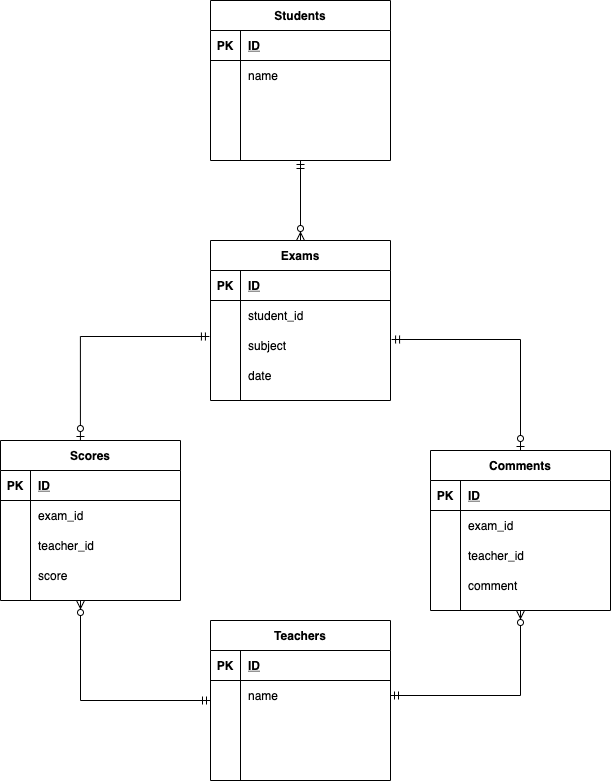

The diagram above was exported from draw.io. Its source (the exported page's mxGraphModel, read from the mxfile embedded in the PNG):
<mxGraphModel dx="728" dy="680" grid="1" gridSize="10" guides="1" tooltips="1" connect="1" arrows="1" fold="1" page="1" pageScale="1" pageWidth="827" pageHeight="1169" math="0" shadow="0">
  <root>
    <mxCell id="0" />
    <mxCell id="1" parent="0" />
    <mxCell id="2" value="Students" style="shape=table;startSize=30;container=1;collapsible=1;childLayout=tableLayout;fixedRows=1;rowLines=0;fontStyle=1;align=center;resizeLast=1;" parent="1" vertex="1">
      <mxGeometry x="260" y="20" width="180" height="160" as="geometry" />
    </mxCell>
    <mxCell id="3" value="" style="shape=partialRectangle;collapsible=0;dropTarget=0;pointerEvents=0;fillColor=none;top=0;left=0;bottom=1;right=0;points=[[0,0.5],[1,0.5]];portConstraint=eastwest;" parent="2" vertex="1">
      <mxGeometry y="30" width="180" height="30" as="geometry" />
    </mxCell>
    <mxCell id="4" value="PK" style="shape=partialRectangle;connectable=0;fillColor=none;top=0;left=0;bottom=0;right=0;fontStyle=1;overflow=hidden;" parent="3" vertex="1">
      <mxGeometry width="30" height="30" as="geometry" />
    </mxCell>
    <mxCell id="5" value="ID" style="shape=partialRectangle;connectable=0;fillColor=none;top=0;left=0;bottom=0;right=0;align=left;spacingLeft=6;fontStyle=5;overflow=hidden;" parent="3" vertex="1">
      <mxGeometry x="30" width="150" height="30" as="geometry" />
    </mxCell>
    <mxCell id="6" value="" style="shape=partialRectangle;collapsible=0;dropTarget=0;pointerEvents=0;fillColor=none;top=0;left=0;bottom=0;right=0;points=[[0,0.5],[1,0.5]];portConstraint=eastwest;" parent="2" vertex="1">
      <mxGeometry y="60" width="180" height="30" as="geometry" />
    </mxCell>
    <mxCell id="7" value="" style="shape=partialRectangle;connectable=0;fillColor=none;top=0;left=0;bottom=0;right=0;editable=1;overflow=hidden;" parent="6" vertex="1">
      <mxGeometry width="30" height="30" as="geometry" />
    </mxCell>
    <mxCell id="8" value="name" style="shape=partialRectangle;connectable=0;fillColor=none;top=0;left=0;bottom=0;right=0;align=left;spacingLeft=6;overflow=hidden;" parent="6" vertex="1">
      <mxGeometry x="30" width="150" height="30" as="geometry" />
    </mxCell>
    <mxCell id="9" value="" style="shape=partialRectangle;collapsible=0;dropTarget=0;pointerEvents=0;fillColor=none;top=0;left=0;bottom=0;right=0;points=[[0,0.5],[1,0.5]];portConstraint=eastwest;" parent="2" vertex="1">
      <mxGeometry y="90" width="180" height="30" as="geometry" />
    </mxCell>
    <mxCell id="10" value="" style="shape=partialRectangle;connectable=0;fillColor=none;top=0;left=0;bottom=0;right=0;editable=1;overflow=hidden;" parent="9" vertex="1">
      <mxGeometry width="30" height="30" as="geometry" />
    </mxCell>
    <mxCell id="11" value="" style="shape=partialRectangle;connectable=0;fillColor=none;top=0;left=0;bottom=0;right=0;align=left;spacingLeft=6;overflow=hidden;" parent="9" vertex="1">
      <mxGeometry x="30" width="150" height="30" as="geometry" />
    </mxCell>
    <mxCell id="12" value="" style="shape=partialRectangle;collapsible=0;dropTarget=0;pointerEvents=0;fillColor=none;top=0;left=0;bottom=0;right=0;points=[[0,0.5],[1,0.5]];portConstraint=eastwest;" parent="2" vertex="1">
      <mxGeometry y="120" width="180" height="30" as="geometry" />
    </mxCell>
    <mxCell id="13" value="" style="shape=partialRectangle;connectable=0;fillColor=none;top=0;left=0;bottom=0;right=0;editable=1;overflow=hidden;" parent="12" vertex="1">
      <mxGeometry width="30" height="30" as="geometry" />
    </mxCell>
    <mxCell id="14" value="" style="shape=partialRectangle;connectable=0;fillColor=none;top=0;left=0;bottom=0;right=0;align=left;spacingLeft=6;overflow=hidden;" parent="12" vertex="1">
      <mxGeometry x="30" width="150" height="30" as="geometry" />
    </mxCell>
    <mxCell id="18" value="Scores" style="shape=table;startSize=30;container=1;collapsible=1;childLayout=tableLayout;fixedRows=1;rowLines=0;fontStyle=1;align=center;resizeLast=1;" parent="1" vertex="1">
      <mxGeometry x="50" y="460" width="180" height="160" as="geometry" />
    </mxCell>
    <mxCell id="19" value="" style="shape=partialRectangle;collapsible=0;dropTarget=0;pointerEvents=0;fillColor=none;top=0;left=0;bottom=1;right=0;points=[[0,0.5],[1,0.5]];portConstraint=eastwest;" parent="18" vertex="1">
      <mxGeometry y="30" width="180" height="30" as="geometry" />
    </mxCell>
    <mxCell id="20" value="PK" style="shape=partialRectangle;connectable=0;fillColor=none;top=0;left=0;bottom=0;right=0;fontStyle=1;overflow=hidden;" parent="19" vertex="1">
      <mxGeometry width="30" height="30" as="geometry" />
    </mxCell>
    <mxCell id="21" value="ID" style="shape=partialRectangle;connectable=0;fillColor=none;top=0;left=0;bottom=0;right=0;align=left;spacingLeft=6;fontStyle=5;overflow=hidden;" parent="19" vertex="1">
      <mxGeometry x="30" width="150" height="30" as="geometry" />
    </mxCell>
    <mxCell id="22" value="" style="shape=partialRectangle;collapsible=0;dropTarget=0;pointerEvents=0;fillColor=none;top=0;left=0;bottom=0;right=0;points=[[0,0.5],[1,0.5]];portConstraint=eastwest;" parent="18" vertex="1">
      <mxGeometry y="60" width="180" height="30" as="geometry" />
    </mxCell>
    <mxCell id="23" value="" style="shape=partialRectangle;connectable=0;fillColor=none;top=0;left=0;bottom=0;right=0;editable=1;overflow=hidden;" parent="22" vertex="1">
      <mxGeometry width="30" height="30" as="geometry" />
    </mxCell>
    <mxCell id="24" value="exam_id" style="shape=partialRectangle;connectable=0;fillColor=none;top=0;left=0;bottom=0;right=0;align=left;spacingLeft=6;overflow=hidden;" parent="22" vertex="1">
      <mxGeometry x="30" width="150" height="30" as="geometry" />
    </mxCell>
    <mxCell id="25" value="" style="shape=partialRectangle;collapsible=0;dropTarget=0;pointerEvents=0;fillColor=none;top=0;left=0;bottom=0;right=0;points=[[0,0.5],[1,0.5]];portConstraint=eastwest;" parent="18" vertex="1">
      <mxGeometry y="90" width="180" height="30" as="geometry" />
    </mxCell>
    <mxCell id="26" value="" style="shape=partialRectangle;connectable=0;fillColor=none;top=0;left=0;bottom=0;right=0;editable=1;overflow=hidden;" parent="25" vertex="1">
      <mxGeometry width="30" height="30" as="geometry" />
    </mxCell>
    <mxCell id="27" value="teacher_id" style="shape=partialRectangle;connectable=0;fillColor=none;top=0;left=0;bottom=0;right=0;align=left;spacingLeft=6;overflow=hidden;" parent="25" vertex="1">
      <mxGeometry x="30" width="150" height="30" as="geometry" />
    </mxCell>
    <mxCell id="28" value="" style="shape=partialRectangle;collapsible=0;dropTarget=0;pointerEvents=0;fillColor=none;top=0;left=0;bottom=0;right=0;points=[[0,0.5],[1,0.5]];portConstraint=eastwest;" parent="18" vertex="1">
      <mxGeometry y="120" width="180" height="30" as="geometry" />
    </mxCell>
    <mxCell id="29" value="" style="shape=partialRectangle;connectable=0;fillColor=none;top=0;left=0;bottom=0;right=0;editable=1;overflow=hidden;" parent="28" vertex="1">
      <mxGeometry width="30" height="30" as="geometry" />
    </mxCell>
    <mxCell id="30" value="score" style="shape=partialRectangle;connectable=0;fillColor=none;top=0;left=0;bottom=0;right=0;align=left;spacingLeft=6;overflow=hidden;" parent="28" vertex="1">
      <mxGeometry x="30" width="150" height="30" as="geometry" />
    </mxCell>
    <mxCell id="76" style="edgeStyle=orthogonalEdgeStyle;rounded=0;orthogonalLoop=1;jettySize=auto;html=1;startArrow=ERmandOne;startFill=0;endArrow=ERzeroToMany;endFill=1;" parent="1" source="31" edge="1">
      <mxGeometry relative="1" as="geometry">
        <mxPoint x="130" y="620" as="targetPoint" />
      </mxGeometry>
    </mxCell>
    <mxCell id="77" style="edgeStyle=orthogonalEdgeStyle;rounded=0;orthogonalLoop=1;jettySize=auto;html=1;entryX=0.5;entryY=1;entryDx=0;entryDy=0;startArrow=ERmandOne;startFill=0;endArrow=ERzeroToMany;endFill=1;exitX=1;exitY=0.5;exitDx=0;exitDy=0;" parent="1" source="35" target="63" edge="1">
      <mxGeometry relative="1" as="geometry" />
    </mxCell>
    <mxCell id="31" value="Teachers" style="shape=table;startSize=30;container=1;collapsible=1;childLayout=tableLayout;fixedRows=1;rowLines=0;fontStyle=1;align=center;resizeLast=1;" parent="1" vertex="1">
      <mxGeometry x="260" y="640" width="180" height="160" as="geometry" />
    </mxCell>
    <mxCell id="32" value="" style="shape=partialRectangle;collapsible=0;dropTarget=0;pointerEvents=0;fillColor=none;top=0;left=0;bottom=1;right=0;points=[[0,0.5],[1,0.5]];portConstraint=eastwest;" parent="31" vertex="1">
      <mxGeometry y="30" width="180" height="30" as="geometry" />
    </mxCell>
    <mxCell id="33" value="PK" style="shape=partialRectangle;connectable=0;fillColor=none;top=0;left=0;bottom=0;right=0;fontStyle=1;overflow=hidden;" parent="32" vertex="1">
      <mxGeometry width="30" height="30" as="geometry" />
    </mxCell>
    <mxCell id="34" value="ID" style="shape=partialRectangle;connectable=0;fillColor=none;top=0;left=0;bottom=0;right=0;align=left;spacingLeft=6;fontStyle=5;overflow=hidden;" parent="32" vertex="1">
      <mxGeometry x="30" width="150" height="30" as="geometry" />
    </mxCell>
    <mxCell id="35" value="" style="shape=partialRectangle;collapsible=0;dropTarget=0;pointerEvents=0;fillColor=none;top=0;left=0;bottom=0;right=0;points=[[0,0.5],[1,0.5]];portConstraint=eastwest;" parent="31" vertex="1">
      <mxGeometry y="60" width="180" height="30" as="geometry" />
    </mxCell>
    <mxCell id="36" value="" style="shape=partialRectangle;connectable=0;fillColor=none;top=0;left=0;bottom=0;right=0;editable=1;overflow=hidden;" parent="35" vertex="1">
      <mxGeometry width="30" height="30" as="geometry" />
    </mxCell>
    <mxCell id="37" value="name" style="shape=partialRectangle;connectable=0;fillColor=none;top=0;left=0;bottom=0;right=0;align=left;spacingLeft=6;overflow=hidden;" parent="35" vertex="1">
      <mxGeometry x="30" width="150" height="30" as="geometry" />
    </mxCell>
    <mxCell id="38" value="" style="shape=partialRectangle;collapsible=0;dropTarget=0;pointerEvents=0;fillColor=none;top=0;left=0;bottom=0;right=0;points=[[0,0.5],[1,0.5]];portConstraint=eastwest;" parent="31" vertex="1">
      <mxGeometry y="90" width="180" height="30" as="geometry" />
    </mxCell>
    <mxCell id="39" value="" style="shape=partialRectangle;connectable=0;fillColor=none;top=0;left=0;bottom=0;right=0;editable=1;overflow=hidden;" parent="38" vertex="1">
      <mxGeometry width="30" height="30" as="geometry" />
    </mxCell>
    <mxCell id="40" value="" style="shape=partialRectangle;connectable=0;fillColor=none;top=0;left=0;bottom=0;right=0;align=left;spacingLeft=6;overflow=hidden;" parent="38" vertex="1">
      <mxGeometry x="30" width="150" height="30" as="geometry" />
    </mxCell>
    <mxCell id="41" value="" style="shape=partialRectangle;collapsible=0;dropTarget=0;pointerEvents=0;fillColor=none;top=0;left=0;bottom=0;right=0;points=[[0,0.5],[1,0.5]];portConstraint=eastwest;" parent="31" vertex="1">
      <mxGeometry y="120" width="180" height="30" as="geometry" />
    </mxCell>
    <mxCell id="42" value="" style="shape=partialRectangle;connectable=0;fillColor=none;top=0;left=0;bottom=0;right=0;editable=1;overflow=hidden;" parent="41" vertex="1">
      <mxGeometry width="30" height="30" as="geometry" />
    </mxCell>
    <mxCell id="43" value="" style="shape=partialRectangle;connectable=0;fillColor=none;top=0;left=0;bottom=0;right=0;align=left;spacingLeft=6;overflow=hidden;" parent="41" vertex="1">
      <mxGeometry x="30" width="150" height="30" as="geometry" />
    </mxCell>
    <mxCell id="58" style="rounded=0;orthogonalLoop=1;jettySize=auto;html=1;endArrow=ERmandOne;endFill=0;startArrow=ERzeroToMany;startFill=1;exitX=0.5;exitY=0;exitDx=0;exitDy=0;" parent="1" source="44" edge="1">
      <mxGeometry relative="1" as="geometry">
        <mxPoint x="350" y="240" as="sourcePoint" />
        <mxPoint x="350" y="180" as="targetPoint" />
      </mxGeometry>
    </mxCell>
    <mxCell id="59" style="edgeStyle=orthogonalEdgeStyle;rounded=0;orthogonalLoop=1;jettySize=auto;html=1;startArrow=ERmandOne;startFill=0;endArrow=ERzeroToOne;endFill=1;entryX=0.444;entryY=0;entryDx=0;entryDy=0;entryPerimeter=0;exitX=-0.006;exitY=0.2;exitDx=0;exitDy=0;exitPerimeter=0;" parent="1" source="51" target="18" edge="1">
      <mxGeometry relative="1" as="geometry">
        <mxPoint x="200" y="440" as="targetPoint" />
      </mxGeometry>
    </mxCell>
    <mxCell id="78" style="edgeStyle=orthogonalEdgeStyle;rounded=0;orthogonalLoop=1;jettySize=auto;html=1;startArrow=ERmandOne;startFill=0;endArrow=ERzeroToOne;endFill=1;exitX=1.006;exitY=0.3;exitDx=0;exitDy=0;exitPerimeter=0;" parent="1" source="51" edge="1">
      <mxGeometry relative="1" as="geometry">
        <mxPoint x="433" y="420" as="sourcePoint" />
        <mxPoint x="570" y="470" as="targetPoint" />
      </mxGeometry>
    </mxCell>
    <mxCell id="44" value="Exams" style="shape=table;startSize=30;container=1;collapsible=1;childLayout=tableLayout;fixedRows=1;rowLines=0;fontStyle=1;align=center;resizeLast=1;" parent="1" vertex="1">
      <mxGeometry x="260" y="260" width="180" height="160" as="geometry" />
    </mxCell>
    <mxCell id="45" value="" style="shape=partialRectangle;collapsible=0;dropTarget=0;pointerEvents=0;fillColor=none;top=0;left=0;bottom=1;right=0;points=[[0,0.5],[1,0.5]];portConstraint=eastwest;" parent="44" vertex="1">
      <mxGeometry y="30" width="180" height="30" as="geometry" />
    </mxCell>
    <mxCell id="46" value="PK" style="shape=partialRectangle;connectable=0;fillColor=none;top=0;left=0;bottom=0;right=0;fontStyle=1;overflow=hidden;" parent="45" vertex="1">
      <mxGeometry width="30" height="30" as="geometry" />
    </mxCell>
    <mxCell id="47" value="ID" style="shape=partialRectangle;connectable=0;fillColor=none;top=0;left=0;bottom=0;right=0;align=left;spacingLeft=6;fontStyle=5;overflow=hidden;" parent="45" vertex="1">
      <mxGeometry x="30" width="150" height="30" as="geometry" />
    </mxCell>
    <mxCell id="48" value="" style="shape=partialRectangle;collapsible=0;dropTarget=0;pointerEvents=0;fillColor=none;top=0;left=0;bottom=0;right=0;points=[[0,0.5],[1,0.5]];portConstraint=eastwest;" parent="44" vertex="1">
      <mxGeometry y="60" width="180" height="30" as="geometry" />
    </mxCell>
    <mxCell id="49" value="" style="shape=partialRectangle;connectable=0;fillColor=none;top=0;left=0;bottom=0;right=0;editable=1;overflow=hidden;" parent="48" vertex="1">
      <mxGeometry width="30" height="30" as="geometry" />
    </mxCell>
    <mxCell id="50" value="student_id" style="shape=partialRectangle;connectable=0;fillColor=none;top=0;left=0;bottom=0;right=0;align=left;spacingLeft=6;overflow=hidden;" parent="48" vertex="1">
      <mxGeometry x="30" width="150" height="30" as="geometry" />
    </mxCell>
    <mxCell id="51" value="" style="shape=partialRectangle;collapsible=0;dropTarget=0;pointerEvents=0;fillColor=none;top=0;left=0;bottom=0;right=0;points=[[0,0.5],[1,0.5]];portConstraint=eastwest;" parent="44" vertex="1">
      <mxGeometry y="90" width="180" height="30" as="geometry" />
    </mxCell>
    <mxCell id="52" value="" style="shape=partialRectangle;connectable=0;fillColor=none;top=0;left=0;bottom=0;right=0;editable=1;overflow=hidden;" parent="51" vertex="1">
      <mxGeometry width="30" height="30" as="geometry" />
    </mxCell>
    <mxCell id="53" value="subject" style="shape=partialRectangle;connectable=0;fillColor=none;top=0;left=0;bottom=0;right=0;align=left;spacingLeft=6;overflow=hidden;" parent="51" vertex="1">
      <mxGeometry x="30" width="150" height="30" as="geometry" />
    </mxCell>
    <mxCell id="54" value="" style="shape=partialRectangle;collapsible=0;dropTarget=0;pointerEvents=0;fillColor=none;top=0;left=0;bottom=0;right=0;points=[[0,0.5],[1,0.5]];portConstraint=eastwest;" parent="44" vertex="1">
      <mxGeometry y="120" width="180" height="30" as="geometry" />
    </mxCell>
    <mxCell id="55" value="" style="shape=partialRectangle;connectable=0;fillColor=none;top=0;left=0;bottom=0;right=0;editable=1;overflow=hidden;" parent="54" vertex="1">
      <mxGeometry width="30" height="30" as="geometry" />
    </mxCell>
    <mxCell id="56" value="date" style="shape=partialRectangle;connectable=0;fillColor=none;top=0;left=0;bottom=0;right=0;align=left;spacingLeft=6;overflow=hidden;" parent="54" vertex="1">
      <mxGeometry x="30" width="150" height="30" as="geometry" />
    </mxCell>
    <mxCell id="63" value="Comments" style="shape=table;startSize=30;container=1;collapsible=1;childLayout=tableLayout;fixedRows=1;rowLines=0;fontStyle=1;align=center;resizeLast=1;" parent="1" vertex="1">
      <mxGeometry x="480" y="470" width="180" height="160" as="geometry">
        <mxRectangle x="480" y="470" width="90" height="30" as="alternateBounds" />
      </mxGeometry>
    </mxCell>
    <mxCell id="64" value="" style="shape=partialRectangle;collapsible=0;dropTarget=0;pointerEvents=0;fillColor=none;top=0;left=0;bottom=1;right=0;points=[[0,0.5],[1,0.5]];portConstraint=eastwest;" parent="63" vertex="1">
      <mxGeometry y="30" width="180" height="30" as="geometry" />
    </mxCell>
    <mxCell id="65" value="PK" style="shape=partialRectangle;connectable=0;fillColor=none;top=0;left=0;bottom=0;right=0;fontStyle=1;overflow=hidden;" parent="64" vertex="1">
      <mxGeometry width="30" height="30" as="geometry" />
    </mxCell>
    <mxCell id="66" value="ID" style="shape=partialRectangle;connectable=0;fillColor=none;top=0;left=0;bottom=0;right=0;align=left;spacingLeft=6;fontStyle=5;overflow=hidden;" parent="64" vertex="1">
      <mxGeometry x="30" width="150" height="30" as="geometry" />
    </mxCell>
    <mxCell id="67" value="" style="shape=partialRectangle;collapsible=0;dropTarget=0;pointerEvents=0;fillColor=none;top=0;left=0;bottom=0;right=0;points=[[0,0.5],[1,0.5]];portConstraint=eastwest;" parent="63" vertex="1">
      <mxGeometry y="60" width="180" height="30" as="geometry" />
    </mxCell>
    <mxCell id="68" value="" style="shape=partialRectangle;connectable=0;fillColor=none;top=0;left=0;bottom=0;right=0;editable=1;overflow=hidden;" parent="67" vertex="1">
      <mxGeometry width="30" height="30" as="geometry" />
    </mxCell>
    <mxCell id="69" value="exam_id" style="shape=partialRectangle;connectable=0;fillColor=none;top=0;left=0;bottom=0;right=0;align=left;spacingLeft=6;overflow=hidden;" parent="67" vertex="1">
      <mxGeometry x="30" width="150" height="30" as="geometry" />
    </mxCell>
    <mxCell id="70" value="" style="shape=partialRectangle;collapsible=0;dropTarget=0;pointerEvents=0;fillColor=none;top=0;left=0;bottom=0;right=0;points=[[0,0.5],[1,0.5]];portConstraint=eastwest;" parent="63" vertex="1">
      <mxGeometry y="90" width="180" height="30" as="geometry" />
    </mxCell>
    <mxCell id="71" value="" style="shape=partialRectangle;connectable=0;fillColor=none;top=0;left=0;bottom=0;right=0;editable=1;overflow=hidden;" parent="70" vertex="1">
      <mxGeometry width="30" height="30" as="geometry" />
    </mxCell>
    <mxCell id="72" value="teacher_id" style="shape=partialRectangle;connectable=0;fillColor=none;top=0;left=0;bottom=0;right=0;align=left;spacingLeft=6;overflow=hidden;" parent="70" vertex="1">
      <mxGeometry x="30" width="150" height="30" as="geometry" />
    </mxCell>
    <mxCell id="73" value="" style="shape=partialRectangle;collapsible=0;dropTarget=0;pointerEvents=0;fillColor=none;top=0;left=0;bottom=0;right=0;points=[[0,0.5],[1,0.5]];portConstraint=eastwest;" parent="63" vertex="1">
      <mxGeometry y="120" width="180" height="30" as="geometry" />
    </mxCell>
    <mxCell id="74" value="" style="shape=partialRectangle;connectable=0;fillColor=none;top=0;left=0;bottom=0;right=0;editable=1;overflow=hidden;" parent="73" vertex="1">
      <mxGeometry width="30" height="30" as="geometry" />
    </mxCell>
    <mxCell id="75" value="comment" style="shape=partialRectangle;connectable=0;fillColor=none;top=0;left=0;bottom=0;right=0;align=left;spacingLeft=6;overflow=hidden;" parent="73" vertex="1">
      <mxGeometry x="30" width="150" height="30" as="geometry" />
    </mxCell>
  </root>
</mxGraphModel>